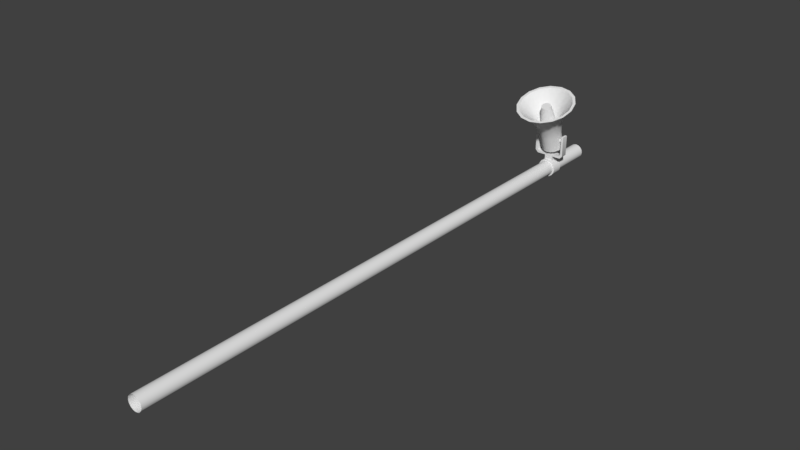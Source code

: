 # Source: Loudspeaker.blend  (saved by Blender 2.79.0; exported with 4.5.12 LTS)
import bpy
from mathutils import Matrix  # noqa: F401  (used for matrix-valued properties, if any)

bpy.ops.wm.read_factory_settings(use_empty=True)
scene = bpy.context.scene
scene.name = 'Scene'

# ---- collections
col_collection_1 = bpy.data.collections.new('Collection 1'); scene.collection.children.link(col_collection_1)
col_collection_2 = bpy.data.collections.new('Collection 2'); scene.collection.children.link(col_collection_2)
col_collection_2.hide_render = True
col_collection_2.hide_viewport = True

# ---- materials (node trees are filled in below, after node groups)
mat_material = bpy.data.materials.new('Material')
mat_material.alpha_threshold = 0.0
mat_material.use_transparent_shadow = False
mat_material.roughness = 0.5
mat_material.line_color = (0.0, 0.0, 0.0, 1.0)

# ---- material node trees

# ---- world
world_world = bpy.data.worlds.new('World'); scene.world = world_world
world_world.color = (0.05088, 0.05088, 0.05088)
world_world.use_sun_shadow = False
world_world.sun_shadow_jitter_overblur = 0.0
world_world.cycles.sampling_method = 'MANUAL'

# ---- meshes
me_cylinder = bpy.data.meshes.new('Cylinder')
me_cylinder.from_pydata([(4.913e-08, -7.679, -0.1077), (4.913e-08, 0.7312, -0.1077), (0.04123, -7.679, -0.09953), (0.04123, 0.7312, -0.09953), (0.07618, -7.679, -0.07618), (0.07618, 0.7312, -0.07618), (0.09953, -7.679, -0.04123), (0.09953, 0.7312, -0.04123), (0.1077, -7.679, 4.768e-07), (0.1077, 0.7312, 0.0), (0.09953, -7.679, 0.04123), (0.09953, 0.7312, 0.04123), (0.07618, -7.679, 0.07618), (0.07618, 0.7312, 0.07618), (0.04123, -7.679, 0.09953), (0.04123, 0.7312, 0.09953), (6.54e-08, -7.679, 0.1077), (6.54e-08, 0.7312, 0.1077), (-0.04123, -7.679, 0.09953), (-0.04123, 0.7312, 0.09953), (-0.07618, -7.679, 0.07618), (-0.07618, 0.7312, 0.07618), (-0.09953, -7.679, 0.04123), (-0.09953, 0.7312, 0.04123), (-0.1077, -7.679, 4.768e-07), (-0.1077, 0.7312, 0.0), (-0.09953, -7.679, -0.04123), (-0.09953, 0.7312, -0.04123), (-0.07618, -7.679, -0.07618), (-0.07618, 0.7312, -0.07618), (-0.04123, -7.679, -0.09953), (-0.04123, 0.7312, -0.09953), (-0.06029, -0.05, 0.186), (-0.06029, 0.05, 0.186), (-0.06029, -0.05, 0.1005), (-0.06029, 0.05, 0.1005), (0.06029, -0.05, 0.186), (0.06029, 0.05, 0.186), (0.06029, -0.05, 0.1005), (0.06029, 0.05, 0.1005), (-0.06029, -0.05, 0.2195), (-0.06029, 0.05, 0.2195), (0.06029, 0.05, 0.2195), (0.06029, -0.05, 0.2195), (-0.2283, -0.05, 0.526), (-0.2283, 0.05, 0.526), (0.2283, 0.05, 0.526), (0.2283, -0.05, 0.526), (-0.1955, -0.05, 0.526), (-0.1955, 0.05, 0.526), (0.1955, 0.05, 0.526), (0.1955, -0.05, 0.526), (-0.205, 0.0, 0.4187), (0.205, 0.0, 0.4187), (-0.205, -0.02209, 0.4278), (0.205, -0.02209, 0.4278), (-0.205, -0.03124, 0.4499), (0.205, -0.03124, 0.4499), (-0.205, -0.02209, 0.472), (0.205, -0.02209, 0.472), (-0.205, 0.0, 0.4812), (0.205, 0.0, 0.4812), (-0.205, 0.02209, 0.472), (0.205, 0.02209, 0.472), (-0.205, 0.03124, 0.4499), (0.205, 0.03124, 0.4499), (-0.205, 0.02209, 0.4278), (0.205, 0.02209, 0.4278), (-0.1876, -0.05, 0.186), (-0.2283, -0.05, 0.227), (-0.2283, 0.05, 0.227), (-0.1876, 0.05, 0.186), (0.1876, 0.05, 0.186), (0.2283, 0.05, 0.227), (0.2283, -0.05, 0.227), (0.1876, -0.05, 0.186), (-0.1955, -0.05, 0.2441), (-0.1707, -0.05, 0.2195), (-0.1707, 0.05, 0.2195), (-0.1955, 0.05, 0.2441), (0.1955, 0.05, 0.2441), (0.1707, 0.05, 0.2195), (0.1707, -0.05, 0.2195), (0.1955, -0.05, 0.2441), (4.582e-08, -0.08456, -0.1329), (4.582e-08, 0.08456, -0.1329), (0.05085, -0.08456, -0.1228), (0.05085, 0.08456, -0.1228), (0.09395, -0.08456, -0.09395), (0.09395, 0.08456, -0.09395), (0.1228, -0.08456, -0.05085), (0.1228, 0.08456, -0.05085), (0.1329, -0.08456, 1.49e-08), (0.1329, 0.08456, 7.451e-09), (0.1228, -0.08456, 0.05085), (0.1228, 0.08456, 0.05085), (0.09395, -0.08456, 0.09395), (0.09395, 0.08456, 0.09395), (0.05085, -0.08456, 0.1228), (0.05085, 0.08456, 0.1228), (6.588e-08, -0.08456, 0.1329), (6.588e-08, 0.08456, 0.1329), (-0.05085, -0.08456, 0.1228), (-0.05085, 0.08456, 0.1228), (-0.09395, -0.08456, 0.09395), (-0.09395, 0.08456, 0.09395), (-0.1228, -0.08456, 0.05085), (-0.1228, 0.08456, 0.05085), (-0.1329, -0.08456, 7.451e-09), (-0.1329, 0.08456, 0.0), (-0.1228, -0.08456, -0.05085), (-0.1228, 0.08456, -0.05085), (-0.09395, -0.08456, -0.09395), (-0.09395, 0.08456, -0.09395), (-0.05085, -0.08456, -0.1228), (-0.05085, 0.08456, -0.1228), (0.07297, -0.2644, 0.6613), (0.1348, -0.2255, 0.6755), (0.1762, -0.1674, 0.6966), (0.1907, -0.09885, 0.7216), (0.1762, -0.03028, 0.7465), (0.1348, 0.02784, 0.7677), (0.07297, 0.06668, 0.7818), (2.919e-08, 0.08032, 0.7868), (-0.07297, -0.2644, 0.6613), (5.798e-08, -0.278, 0.6564), (1.939e-08, 0.1038, 0.9759), (4.367e-09, 0.1876, 1.184), (0.1062, 0.08395, 0.9686), (0.1636, 0.157, 1.173), (0.1961, 0.02745, 0.9481), (0.3023, 0.06996, 1.142), (0.2563, -0.05711, 0.9173), (0.3949, -0.06035, 1.094), (0.2774, -0.1569, 0.881), (0.4275, -0.2141, 1.038), (0.2563, -0.2566, 0.8447), (0.3949, -0.3678, 0.9822), (0.1961, -0.3412, 0.8139), (0.3023, -0.4981, 0.9348), (0.1062, -0.3977, 0.7933), (0.1636, -0.5852, 0.9031), (6.127e-08, -0.4175, 0.7861), (6.891e-08, -0.6157, 0.8919), (-0.1062, -0.3977, 0.7933), (-0.1636, -0.5852, 0.9031), (-0.1961, -0.3412, 0.8139), (-0.3023, -0.4981, 0.9348), (-0.2563, -0.2566, 0.8447), (-0.3949, -0.3678, 0.9822), (-0.2774, -0.1569, 0.881), (-0.4275, -0.2141, 1.038), (-0.2563, -0.05711, 0.9173), (-0.3949, -0.06035, 1.094), (-0.1961, 0.02745, 0.9481), (-0.3023, 0.06996, 1.142), (-0.1062, 0.08395, 0.9686), (-0.1636, 0.157, 1.173), (-0.1348, -0.2255, 0.6755), (-0.1762, -0.1674, 0.6966), (-0.1907, -0.09885, 0.7216), (-0.1762, -0.03028, 0.7465), (-0.1348, 0.02784, 0.7677), (-0.07297, 0.06668, 0.7818), (-0.1472, -0.09055, 0.5205), (-0.1594, -0.03325, 0.5413), (-0.1127, -0.1391, 0.5028), (-0.06098, -0.1716, 0.491), (5.52e-08, -0.183, 0.4868), (0.06098, -0.1716, 0.491), (0.1127, -0.1391, 0.5028), (0.1472, -0.09055, 0.5205), (0.1594, -0.03325, 0.5413), (0.1472, 0.02406, 0.5622), (0.1127, 0.07264, 0.5799), (0.06098, 0.1051, 0.5917), (3.114e-08, 0.1165, 0.5958), (-0.06098, 0.1051, 0.5917), (-0.1127, 0.07264, 0.5799), (-0.1472, 0.02406, 0.5622), (3.114e-08, 0.1984, 0.3708), (0.06098, 0.187, 0.3667), (0.1127, 0.1545, 0.3548), (0.1472, 0.106, 0.3372), (0.1594, 0.04866, 0.3163), (0.1472, -0.008644, 0.2955), (0.1127, -0.05722, 0.2778), (0.06098, -0.08968, 0.266), (5.52e-08, -0.1011, 0.2618), (-0.06098, -0.08968, 0.266), (-0.1127, -0.05722, 0.2778), (-0.1472, -0.008644, 0.2955), (-0.1594, 0.04866, 0.3163), (-0.06098, 0.187, 0.3667), (-0.1127, 0.1545, 0.3548), (-0.1472, 0.106, 0.3372), (6.977e-09, 0.1503, 1.171), (0.1484, 0.1226, 1.161), (0.2742, 0.04359, 1.132), (0.3583, -0.07462, 1.089), (0.3878, -0.2141, 1.038), (0.3583, -0.3535, 0.9874), (0.2742, -0.4717, 0.9444), (0.1484, -0.5507, 0.9156), (6.553e-08, -0.5784, 0.9055), (-0.1484, -0.5507, 0.9156), (-0.2742, -0.4717, 0.9444), (-0.3583, -0.3535, 0.9874), (-0.3878, -0.2141, 1.038), (-0.3583, -0.07462, 1.089), (-0.2742, 0.04359, 1.132), (-0.1484, 0.1226, 1.161), (2.434e-08, 0.05153, 0.9358), (0.08211, 0.03618, 0.9302), (0.1517, -0.007525, 0.9143), (0.1982, -0.07294, 0.8905), (0.2146, -0.1501, 0.8624), (0.1982, -0.2273, 0.8343), (0.1517, -0.2927, 0.8105), (0.08211, -0.3364, 0.7946), (5.674e-08, -0.3517, 0.789), (-0.08211, -0.3364, 0.7946), (-0.1517, -0.2927, 0.8105), (-0.1982, -0.2273, 0.8343), (-0.2146, -0.1501, 0.8624), (-0.1982, -0.07294, 0.8905), (-0.1517, -0.007525, 0.9143), (-0.08211, 0.03618, 0.9302), (3.332e-08, 0.02148, 0.7361), (0.04517, 0.01303, 0.7331), (0.08347, -0.01101, 0.7243), (0.1091, -0.047, 0.7112), (0.118, -0.08945, 0.6958), (0.1091, -0.1319, 0.6803), (0.08347, -0.1679, 0.6672), (0.04517, -0.1919, 0.6585), (5.115e-08, -0.2004, 0.6554), (-0.04517, -0.1919, 0.6585), (-0.08347, -0.1679, 0.6672), (-0.1091, -0.1319, 0.6803), (-0.118, -0.08945, 0.6958), (-0.1091, -0.047, 0.7112), (-0.08347, -0.01101, 0.7243), (-0.04517, 0.01303, 0.7331), (3.779e-08, -0.1359, 1.03), (0.02703, -0.1409, 1.028), (0.04995, -0.1553, 1.023), (0.06526, -0.1768, 1.015), (0.07064, -0.2022, 1.006), (0.06526, -0.2276, 0.9964), (0.04995, -0.2492, 0.9886), (0.02703, -0.2636, 0.9833), (4.846e-08, -0.2686, 0.9815), (-0.02703, -0.2636, 0.9833), (-0.04995, -0.2492, 0.9886), (-0.06526, -0.2276, 0.9964), (-0.07064, -0.2022, 1.006), (-0.06526, -0.1768, 1.015), (-0.04995, -0.1553, 1.023), (-0.02703, -0.1409, 1.028)], [], [(0, 1, 3, 2), (2, 3, 5, 4), (4, 5, 7, 6), (6, 7, 9, 8), (8, 9, 11, 10), (10, 11, 13, 12), (12, 13, 15, 14), (14, 15, 17, 16), (16, 17, 19, 18), (18, 19, 21, 20), (20, 21, 23, 22), (22, 23, 25, 24), (24, 25, 27, 26), (26, 27, 29, 28), (3, 1, 31, 29, 27, 25, 23, 21, 19, 17, 15, 13, 11, 9, 7, 5), (28, 29, 31, 30), (30, 31, 1, 0), (32, 33, 35, 34), (38, 39, 37, 36), (41, 33, 71, 78), (34, 38, 36, 32), (39, 35, 33, 37), (43, 42, 41, 40), (32, 36, 43, 40), (37, 33, 41, 42), (76, 79, 49, 48), (74, 73, 46, 47), (37, 42, 81, 72), (69, 76, 48, 44), (80, 83, 51, 50), (83, 74, 47, 51), (79, 70, 45, 49), (73, 80, 50, 46), (45, 44, 48, 49), (47, 46, 50, 51), (42, 43, 82, 81), (36, 37, 72, 75), (43, 36, 75, 82), (32, 40, 77, 68), (40, 41, 78, 77), (33, 32, 68, 71), (52, 53, 55, 54), (54, 55, 57, 56), (56, 57, 59, 58), (58, 59, 61, 60), (60, 61, 63, 62), (62, 63, 65, 64), (64, 65, 67, 66), (66, 67, 53, 52), (69, 70, 71, 68), (73, 74, 75, 72), (77, 78, 79, 76), (81, 82, 83, 80), (68, 77, 76, 69), (78, 71, 70, 79), (74, 83, 82, 75), (80, 73, 72, 81), (70, 69, 44, 45), (84, 85, 87, 86), (86, 87, 89, 88), (88, 89, 91, 90), (90, 91, 93, 92), (92, 93, 95, 94), (94, 95, 97, 96), (96, 97, 99, 98), (98, 99, 101, 100), (100, 101, 103, 102), (102, 103, 105, 104), (104, 105, 107, 106), (106, 107, 109, 108), (108, 109, 111, 110), (110, 111, 113, 112), (87, 85, 115, 113, 111, 109, 107, 105, 103, 101, 99, 97, 95, 93, 91, 89), (112, 113, 115, 114), (114, 115, 85, 84), (84, 86, 88, 90, 92, 94, 96, 98, 100, 102, 104, 106, 108, 110, 112, 114), (150, 152, 161, 160), (158, 159, 164, 166), (130, 132, 120, 121), (138, 140, 116, 117), (132, 134, 119, 120), (144, 146, 158, 124), (167, 166, 190, 189), (162, 163, 177, 178), (126, 127, 129, 128), (177, 176, 180, 193), (122, 121, 174, 175), (128, 129, 131, 130), (173, 172, 184, 183), (124, 158, 166, 167), (130, 131, 133, 132), (180, 181, 182, 183, 184, 185, 186, 187, 188, 189, 190, 191, 192, 195, 194, 193), (121, 120, 173, 174), (132, 133, 135, 134), (120, 119, 172, 173), (166, 164, 191, 190), (134, 135, 137, 136), (161, 162, 178, 179), (152, 154, 162, 161), (136, 137, 139, 138), (159, 160, 165, 164), (146, 148, 159, 158), (138, 139, 141, 140), (119, 118, 171, 172), (140, 142, 125, 116), (140, 141, 143, 142), (118, 117, 170, 171), (126, 128, 122, 123), (142, 143, 145, 144), (160, 161, 179, 165), (134, 136, 118, 119), (144, 145, 147, 146), (163, 123, 176, 177), (128, 130, 121, 122), (146, 147, 149, 148), (117, 116, 169, 170), (154, 156, 163, 162), (148, 149, 151, 150), (116, 125, 168, 169), (148, 150, 160, 159), (150, 151, 153, 152), (123, 122, 175, 176), (142, 144, 124, 125), (152, 153, 155, 154), (131, 129, 197, 198), (136, 138, 117, 118), (154, 155, 157, 156), (170, 169, 187, 186), (125, 124, 167, 168), (156, 157, 127, 126), (156, 126, 123, 163), (178, 177, 193, 194), (176, 175, 181, 180), (179, 178, 194, 195), (174, 173, 183, 182), (171, 170, 186, 185), (175, 174, 182, 181), (168, 167, 189, 188), (164, 165, 192, 191), (165, 179, 195, 192), (172, 171, 185, 184), (169, 168, 188, 187), (202, 201, 217, 218), (137, 135, 200, 201), (143, 141, 203, 204), (149, 147, 206, 207), (155, 153, 209, 210), (127, 157, 211, 196), (129, 127, 196, 197), (135, 133, 199, 200), (141, 139, 202, 203), (147, 145, 205, 206), (153, 151, 208, 209), (133, 131, 198, 199), (139, 137, 201, 202), (145, 143, 204, 205), (151, 149, 207, 208), (157, 155, 210, 211), (223, 222, 238, 239), (210, 209, 225, 226), (203, 202, 218, 219), (211, 210, 226, 227), (204, 203, 219, 220), (197, 196, 212, 213), (196, 211, 227, 212), (205, 204, 220, 221), (198, 197, 213, 214), (206, 205, 221, 222), (199, 198, 214, 215), (207, 206, 222, 223), (200, 199, 215, 216), (208, 207, 223, 224), (201, 200, 216, 217), (209, 208, 224, 225), (229, 228, 244, 245), (216, 215, 231, 232), (224, 223, 239, 240), (217, 216, 232, 233), (225, 224, 240, 241), (218, 217, 233, 234), (226, 225, 241, 242), (219, 218, 234, 235), (227, 226, 242, 243), (220, 219, 235, 236), (213, 212, 228, 229), (212, 227, 243, 228), (221, 220, 236, 237), (214, 213, 229, 230), (222, 221, 237, 238), (215, 214, 230, 231), (245, 244, 259, 258, 257, 256, 255, 254, 253, 252, 251, 250, 249, 248, 247, 246), (228, 243, 259, 244), (237, 236, 252, 253), (230, 229, 245, 246), (238, 237, 253, 254), (231, 230, 246, 247), (239, 238, 254, 255), (232, 231, 247, 248), (240, 239, 255, 256), (233, 232, 248, 249), (241, 240, 256, 257), (234, 233, 249, 250), (242, 241, 257, 258), (235, 234, 250, 251), (243, 242, 258, 259), (236, 235, 251, 252)])
me_cylinder.polygons.foreach_set('use_smooth', [True] * 206)
_k = set([(127, 129), (127, 157), (129, 131), (131, 133), (133, 135), (135, 137), (137, 139), (139, 141), (141, 143), (143, 145), (145, 147), (147, 149), (149, 151), (151, 153), (153, 155), (155, 157), (180, 181), (180, 193), (181, 182), (182, 183), (183, 184), (184, 185), (185, 186), (186, 187), (187, 188), (188, 189), (189, 190), (190, 191), (191, 192), (192, 195), (193, 194), (194, 195), (196, 197), (196, 211), (197, 198), (198, 199), (199, 200), (200, 201), (201, 202), (202, 203), (203, 204), (204, 205), (205, 206), (206, 207), (207, 208), (208, 209), (209, 210), (210, 211), (228, 229), (228, 243), (229, 230), (230, 231), (231, 232), (232, 233), (233, 234), (234, 235), (235, 236), (236, 237), (237, 238), (238, 239), (239, 240), (240, 241), (241, 242), (242, 243), (244, 245), (244, 259), (245, 246), (246, 247), (247, 248), (248, 249), (249, 250), (250, 251), (251, 252), (252, 253), (253, 254), (254, 255), (255, 256), (256, 257), (257, 258), (258, 259)])
me_cylinder.attributes.new('sharp_edge', 'BOOLEAN', 'EDGE').data.foreach_set('value', [ (min(e.vertices), max(e.vertices)) in _k for e in me_cylinder.edges])
me_cylinder.materials.append(mat_material)
me_cylinder.use_remesh_preserve_volume = False
me_cylinder.use_remesh_preserve_attributes = False
me_cylinder.use_mirror_vertex_groups = False
me_cylinder.update()
me_cube = bpy.data.meshes.new('Cube')
me_cube.from_pydata([(0.07297, -0.289, -0.1762), (0.1348, -0.289, -0.1348), (0.1762, -0.289, -0.07297), (0.1907, -0.289, 2.221e-08), (0.1762, -0.289, 0.07297), (0.1348, -0.289, 0.1348), (0.07297, -0.289, 0.1762), (2.919e-08, -0.289, 0.1907), (-0.07297, -0.289, -0.1762), (5.798e-08, -0.289, -0.1907), (1.939e-08, -0.4586, 0.2774), (4.367e-09, -0.6259, 0.4275), (0.1062, -0.4586, 0.2563), (0.1636, -0.6259, 0.3949), (0.1961, -0.4586, 0.1961), (0.3023, -0.6259, 0.3023), (0.2563, -0.4586, 0.1062), (0.3949, -0.6259, 0.1636), (0.2774, -0.4586, 1.398e-08), (0.4275, -0.6259, -5.092e-08), (0.2563, -0.4586, -0.1062), (0.3949, -0.6259, -0.1636), (0.1961, -0.4586, -0.1961), (0.3023, -0.6259, -0.3023), (0.1062, -0.4586, -0.2563), (0.1636, -0.6259, -0.3949), (6.127e-08, -0.4586, -0.2774), (6.891e-08, -0.6259, -0.4275), (-0.1062, -0.4586, -0.2563), (-0.1636, -0.6259, -0.3949), (-0.1961, -0.4586, -0.1961), (-0.3023, -0.6259, -0.3023), (-0.2563, -0.4586, -0.1062), (-0.3949, -0.6259, -0.1636), (-0.2774, -0.4586, 4.705e-08), (-0.4275, -0.6259, 4.026e-11), (-0.2563, -0.4586, 0.1062), (-0.3949, -0.6259, 0.1636), (-0.1961, -0.4586, 0.1961), (-0.3023, -0.6259, 0.3023), (-0.1062, -0.4586, 0.2563), (-0.1636, -0.6259, 0.3949), (-0.1348, -0.289, -0.1348), (-0.1762, -0.289, -0.07297), (-0.1907, -0.289, 4.494e-08), (-0.1762, -0.289, 0.07297), (-0.1348, -0.289, 0.1348), (-0.07297, -0.289, 0.1762), (-0.1472, -0.0972, -0.06098), (-0.1594, -0.0972, 4.375e-08), (-0.1127, -0.0972, -0.1127), (-0.06098, -0.0972, -0.1472), (5.52e-08, -0.0972, -0.1594), (0.06098, -0.0972, -0.1472), (0.1127, -0.0972, -0.1127), (0.1472, -0.0972, -0.06098), (0.1594, -0.0972, 2.475e-08), (0.1472, -0.0972, 0.06098), (0.1127, -0.0972, 0.1127), (0.06098, -0.0972, 0.1472), (3.114e-08, -0.0972, 0.1594), (-0.06098, -0.0972, 0.1472), (-0.1127, -0.0972, 0.1127), (-0.1472, -0.0972, 0.06098), (3.114e-08, 0.1423, 0.1594), (0.06098, 0.1423, 0.1472), (0.1127, 0.1423, 0.1127), (0.1472, 0.1423, 0.06098), (0.1594, 0.1423, 2.507e-08), (0.1472, 0.1423, -0.06098), (0.1127, 0.1423, -0.1127), (0.06098, 0.1423, -0.1472), (5.52e-08, 0.1423, -0.1594), (-0.06098, 0.1423, -0.1472), (-0.1127, 0.1423, -0.1127), (-0.1472, 0.1423, -0.06098), (-0.1594, 0.1423, 4.407e-08), (-0.06098, 0.1423, 0.1472), (-0.1127, 0.1423, 0.1127), (-0.1472, 0.1423, 0.06098), (6.977e-09, -0.6259, 0.3878), (0.1484, -0.6259, 0.3583), (0.2742, -0.6259, 0.2742), (0.3583, -0.6259, 0.1484), (0.3878, -0.6259, -4.79e-08), (0.3583, -0.6259, -0.1484), (0.2742, -0.6259, -0.2742), (0.1484, -0.6259, -0.3583), (6.553e-08, -0.6259, -0.3878), (-0.1484, -0.6259, -0.3583), (-0.2742, -0.6259, -0.2742), (-0.3583, -0.6259, -0.1484), (-0.3878, -0.6259, -1.671e-09), (-0.3583, -0.6259, 0.1484), (-0.2742, -0.6259, 0.2742), (-0.1484, -0.6259, 0.3583), (2.434e-08, -0.4389, 0.2146), (0.08211, -0.4389, 0.1982), (0.1517, -0.4389, 0.1517), (0.1982, -0.4389, 0.08211), (0.2146, -0.4389, -3.231e-08), (0.1982, -0.4389, -0.08211), (0.1517, -0.4389, -0.1517), (0.08211, -0.4389, -0.1982), (5.674e-08, -0.4389, -0.2146), (-0.08211, -0.4389, -0.1982), (-0.1517, -0.4389, -0.1517), (-0.1982, -0.4389, -0.08211), (-0.2146, -0.4389, -6.73e-09), (-0.1982, -0.4389, 0.08211), (-0.1517, -0.4389, 0.1517), (-0.08211, -0.4389, 0.1982), (3.332e-08, -0.2615, 0.118), (0.04517, -0.2615, 0.1091), (0.08347, -0.2615, 0.08347), (0.1091, -0.2615, 0.04517), (0.118, -0.2615, -2.204e-08), (0.1091, -0.2615, -0.04517), (0.08347, -0.2615, -0.08347), (0.04517, -0.2615, -0.1091), (5.115e-08, -0.2615, -0.118), (-0.04517, -0.2615, -0.1091), (-0.08347, -0.2615, -0.08347), (-0.1091, -0.2615, -0.04517), (-0.118, -0.2615, -7.971e-09), (-0.1091, -0.2615, 0.04517), (-0.08347, -0.2615, 0.08347), (-0.04517, -0.2615, 0.1091), (3.779e-08, -0.5913, 0.07064), (0.02703, -0.5913, 0.06526), (0.04995, -0.5913, 0.04995), (0.06526, -0.5913, 0.02703), (0.07064, -0.5913, -1.635e-08), (0.06526, -0.5913, -0.02703), (0.04995, -0.5913, -0.04995), (0.02703, -0.5913, -0.06526), (4.846e-08, -0.5913, -0.07064), (-0.02703, -0.5913, -0.06526), (-0.04995, -0.5913, -0.04995), (-0.06526, -0.5913, -0.02703), (-0.07064, -0.5913, -7.927e-09), (-0.06526, -0.5913, 0.02703), (-0.04995, -0.5913, 0.04995), (-0.02703, -0.5913, 0.06526)], [], [(34, 36, 45, 44), (42, 43, 48, 50), (14, 16, 4, 5), (22, 24, 0, 1), (16, 18, 3, 4), (28, 30, 42, 8), (51, 50, 74, 73), (46, 47, 61, 62), (10, 11, 13, 12), (61, 60, 64, 77), (6, 5, 58, 59), (12, 13, 15, 14), (57, 56, 68, 67), (8, 42, 50, 51), (14, 15, 17, 16), (64, 65, 66, 67, 68, 69, 70, 71, 72, 73, 74, 75, 76, 79, 78, 77), (5, 4, 57, 58), (16, 17, 19, 18), (4, 3, 56, 57), (50, 48, 75, 74), (18, 19, 21, 20), (45, 46, 62, 63), (36, 38, 46, 45), (20, 21, 23, 22), (43, 44, 49, 48), (30, 32, 43, 42), (22, 23, 25, 24), (3, 2, 55, 56), (24, 26, 9, 0), (24, 25, 27, 26), (2, 1, 54, 55), (10, 12, 6, 7), (26, 27, 29, 28), (44, 45, 63, 49), (18, 20, 2, 3), (28, 29, 31, 30), (47, 7, 60, 61), (12, 14, 5, 6), (30, 31, 33, 32), (1, 0, 53, 54), (38, 40, 47, 46), (32, 33, 35, 34), (0, 9, 52, 53), (32, 34, 44, 43), (34, 35, 37, 36), (7, 6, 59, 60), (26, 28, 8, 9), (36, 37, 39, 38), (15, 13, 81, 82), (20, 22, 1, 2), (38, 39, 41, 40), (54, 53, 71, 70), (9, 8, 51, 52), (40, 41, 11, 10), (40, 10, 7, 47), (62, 61, 77, 78), (60, 59, 65, 64), (63, 62, 78, 79), (58, 57, 67, 66), (55, 54, 70, 69), (59, 58, 66, 65), (52, 51, 73, 72), (48, 49, 76, 75), (49, 63, 79, 76), (56, 55, 69, 68), (53, 52, 72, 71), (86, 85, 101, 102), (21, 19, 84, 85), (27, 25, 87, 88), (33, 31, 90, 91), (39, 37, 93, 94), (11, 41, 95, 80), (13, 11, 80, 81), (19, 17, 83, 84), (25, 23, 86, 87), (31, 29, 89, 90), (37, 35, 92, 93), (17, 15, 82, 83), (23, 21, 85, 86), (29, 27, 88, 89), (35, 33, 91, 92), (41, 39, 94, 95), (107, 106, 122, 123), (94, 93, 109, 110), (87, 86, 102, 103), (95, 94, 110, 111), (88, 87, 103, 104), (81, 80, 96, 97), (80, 95, 111, 96), (89, 88, 104, 105), (82, 81, 97, 98), (90, 89, 105, 106), (83, 82, 98, 99), (91, 90, 106, 107), (84, 83, 99, 100), (92, 91, 107, 108), (85, 84, 100, 101), (93, 92, 108, 109), (113, 112, 128, 129), (100, 99, 115, 116), (108, 107, 123, 124), (101, 100, 116, 117), (109, 108, 124, 125), (102, 101, 117, 118), (110, 109, 125, 126), (103, 102, 118, 119), (111, 110, 126, 127), (104, 103, 119, 120), (97, 96, 112, 113), (96, 111, 127, 112), (105, 104, 120, 121), (98, 97, 113, 114), (106, 105, 121, 122), (99, 98, 114, 115), (129, 128, 143, 142, 141, 140, 139, 138, 137, 136, 135, 134, 133, 132, 131, 130), (112, 127, 143, 128), (121, 120, 136, 137), (114, 113, 129, 130), (122, 121, 137, 138), (115, 114, 130, 131), (123, 122, 138, 139), (116, 115, 131, 132), (124, 123, 139, 140), (117, 116, 132, 133), (125, 124, 140, 141), (118, 117, 133, 134), (126, 125, 141, 142), (119, 118, 134, 135), (127, 126, 142, 143), (120, 119, 135, 136)])
me_cube.polygons.foreach_set('use_smooth', [True] * 130)
_k = set([(11, 13), (11, 41), (13, 15), (15, 17), (17, 19), (19, 21), (21, 23), (23, 25), (25, 27), (27, 29), (29, 31), (31, 33), (33, 35), (35, 37), (37, 39), (39, 41), (64, 65), (64, 77), (65, 66), (66, 67), (67, 68), (68, 69), (69, 70), (70, 71), (71, 72), (72, 73), (73, 74), (74, 75), (75, 76), (76, 79), (77, 78), (78, 79), (80, 81), (80, 95), (81, 82), (82, 83), (83, 84), (84, 85), (85, 86), (86, 87), (87, 88), (88, 89), (89, 90), (90, 91), (91, 92), (92, 93), (93, 94), (94, 95), (112, 113), (112, 127), (113, 114), (114, 115), (115, 116), (116, 117), (117, 118), (118, 119), (119, 120), (120, 121), (121, 122), (122, 123), (123, 124), (124, 125), (125, 126), (126, 127), (128, 129), (128, 143), (129, 130), (130, 131), (131, 132), (132, 133), (133, 134), (134, 135), (135, 136), (136, 137), (137, 138), (138, 139), (139, 140), (140, 141), (141, 142), (142, 143)])
me_cube.attributes.new('sharp_edge', 'BOOLEAN', 'EDGE').data.foreach_set('value', [ (min(e.vertices), max(e.vertices)) in _k for e in me_cube.edges])
me_cube.materials.append(mat_material)
me_cube.use_remesh_preserve_volume = False
me_cube.use_remesh_preserve_attributes = False
me_cube.use_mirror_vertex_groups = False
me_cube.update()

# ---- objects
ob_loudspeaker_pole = bpy.data.objects.new('Loudspeaker Pole', me_cylinder)
ob_loudspeaker = bpy.data.objects.new('Loudspeaker', me_cube)

# ---- transforms, parenting, visibility, modifiers, constraints
ob_loudspeaker_pole.location = (0.0, 0.0, 0.0)
ob_loudspeaker_pole.lineart.crease_threshold = 0.0
_m = ob_loudspeaker_pole.modifiers.new('EdgeSplit', 'EDGE_SPLIT')
_m.split_angle = 0.8727
ob_loudspeaker.location = (0.0, 0.0, 0.0)
ob_loudspeaker.lock_rotations_4d = False
ob_loudspeaker.empty_display_type = 'ARROWS'
ob_loudspeaker.lineart.crease_threshold = 0.0
_m = ob_loudspeaker.modifiers.new('EdgeSplit', 'EDGE_SPLIT')
_m.use_edge_angle = False

# ---- collection membership
col_collection_1.objects.link(ob_loudspeaker_pole)
col_collection_2.objects.link(ob_loudspeaker)

# ---- scene / render settings (as saved in the file)
scene.frame_start = 1; scene.frame_end = 250; scene.frame_set(1)
scene.render.engine = 'BLENDER_EEVEE_NEXT'
scene.render.resolution_percentage = 50
scene.render.dither_intensity = 0.0
scene.cycles.use_denoising = False
scene.cycles.samples = 128
scene.cycles.sampling_pattern = 'TABULATED_SOBOL'
scene.cycles.use_adaptive_sampling = False
scene.cycles.use_light_tree = False
scene.cycles.blur_glossy = 0.0
scene.cycles.sample_clamp_indirect = 0.0
scene.view_settings.view_transform = 'Standard'
bpy.context.view_layer.update()

# ---- added for rendering (the .blend has no active camera and no usable light): camera, sun
cam_auto = bpy.data.cameras.new('AutoCamera')
cam_auto.lens = 50.0
cam_auto.sensor_width = 36.0
cam_auto.clip_end = 1000.0
ob_auto_camera = bpy.data.objects.new('AutoCamera', cam_auto)
scene.collection.objects.link(ob_auto_camera)
ob_auto_camera.location = (7.96223, -13.0285, 6.74823)
ob_auto_camera.rotation_euler = (1.09748, -7.21219e-08, 0.694738)
scene.camera = ob_auto_camera
light_auto_sun = bpy.data.lights.new('AutoSun', 'SUN')
light_auto_sun.energy = 3.0
light_auto_sun.angle = 0.0523599
ob_auto_sun = bpy.data.objects.new('AutoSun', light_auto_sun)
scene.collection.objects.link(ob_auto_sun)
ob_auto_sun.rotation_euler = (0.872665, 0.174533, 0.523599)
bpy.context.view_layer.update()

